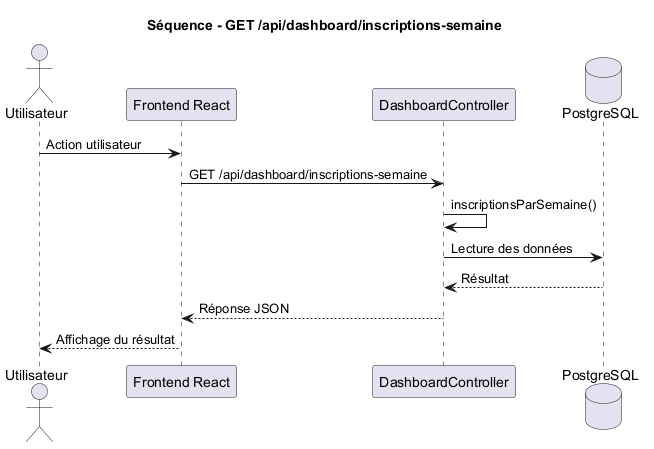

The diagram above was rendered by PlantUML. Its source (embedded in the PNG):
@startuml
title Séquence - GET /api/dashboard/inscriptions-semaine

actor Utilisateur
participant "Frontend React" as Frontend
participant "DashboardController" as Controller
database "PostgreSQL" as DB

Utilisateur -> Frontend : Action utilisateur
Frontend -> Controller : GET /api/dashboard/inscriptions-semaine
Controller -> Controller : inscriptionsParSemaine()
Controller -> DB : Lecture des données
DB --> Controller : Résultat
Controller --> Frontend : Réponse JSON
Frontend --> Utilisateur : Affichage du résultat

@enduml